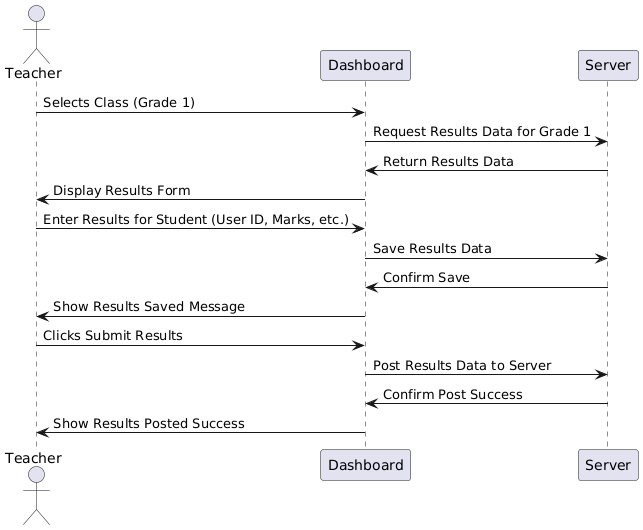

The diagram above was rendered by PlantUML. Its source (embedded in the PNG):
@startuml
actor Teacher
participant "Dashboard" as Dashboard
participant "Server" as Server

Teacher -> Dashboard : Selects Class (Grade 1)
Dashboard -> Server : Request Results Data for Grade 1
Server -> Dashboard : Return Results Data
Dashboard -> Teacher : Display Results Form

Teacher -> Dashboard : Enter Results for Student (User ID, Marks, etc.)
Dashboard -> Server : Save Results Data
Server -> Dashboard : Confirm Save
Dashboard -> Teacher : Show Results Saved Message

Teacher -> Dashboard : Clicks Submit Results
Dashboard -> Server : Post Results Data to Server
Server -> Dashboard : Confirm Post Success
Dashboard -> Teacher : Show Results Posted Success
@enduml